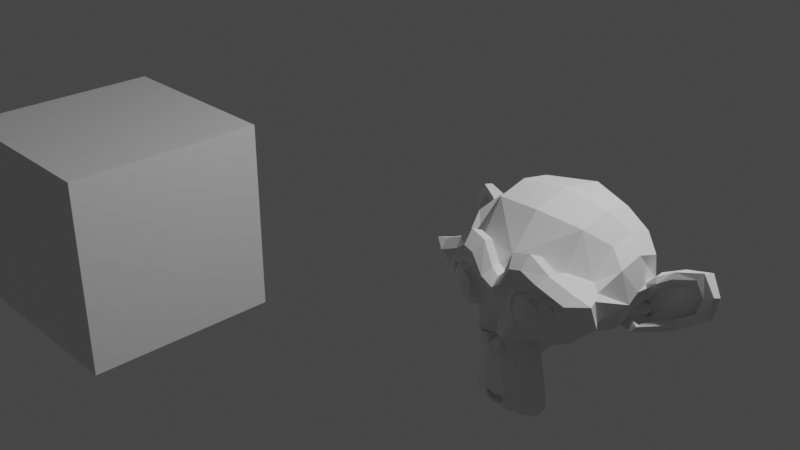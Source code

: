 # Source: Studio.blend  (saved by Blender 2.93.21; exported with 4.5.12 LTS)
import bpy
from mathutils import Matrix  # noqa: F401  (used for matrix-valued properties, if any)

bpy.ops.wm.read_factory_settings(use_empty=True)
scene = bpy.context.scene
scene.name = 'Scene'

# ---- collections
col_collection = bpy.data.collections.new('Collection'); scene.collection.children.link(col_collection)

# ---- materials (node trees are filled in below, after node groups)
mat_material = bpy.data.materials.new('Material')
mat_material.alpha_threshold = 0.0
mat_material.use_transparent_shadow = False
mat_material.line_color = (0.0, 0.0, 0.0, 1.0)

# ---- material node trees
mat_material.use_nodes = True; mat_material.node_tree.nodes.clear()
_N = mat_material.node_tree.nodes; _L = mat_material.node_tree.links
n0 = _N.new('ShaderNodeOutputMaterial'); n0.name = 'Material Output'; n0.location = (300, 300)
n1 = _N.new('ShaderNodeBsdfPrincipled'); n1.name = 'Principled BSDF'; n1.location = (10, 300)
n1.distribution = 'GGX'
n1.subsurface_method = 'BURLEY'
n1.inputs[2].default_value = 0.4
n1.inputs[3].default_value = 1.45
n1.inputs[27].default_value = (0.0, 0.0, 0.0, 1.0)
n1.inputs[28].default_value = 1.0
_L.new(n1.outputs[0], n0.inputs[0])
n0.is_active_output = True

# ---- world
world_world = bpy.data.worlds.new('World'); scene.world = world_world
world_world.use_nodes = True; world_world.node_tree.nodes.clear()
_N = world_world.node_tree.nodes; _L = world_world.node_tree.links
n0 = _N.new('ShaderNodeOutputWorld'); n0.name = 'World Output'; n0.location = (300, 300)
n1 = _N.new('ShaderNodeBackground'); n1.name = 'Background'; n1.location = (10, 300)
n1.inputs[0].default_value = (0.05088, 0.05088, 0.05088, 1.0)
_L.new(n1.outputs[0], n0.inputs[0])
n0.is_active_output = True
world_world.color = (0.05088, 0.05088, 0.05088)
world_world.use_sun_shadow = False
world_world.sun_shadow_jitter_overblur = 0.0

# ---- cameras
cam_camera = bpy.data.cameras.new('Camera')
cam_camera.clip_end = 100.0
cam_camera.ortho_scale = 7.314

# ---- lights
light_light = bpy.data.lights.new('Light', 'POINT')
light_light.transmission_factor = 0.0
light_light.energy = 1000.0
light_light.shadow_soft_size = 0.1
light_light.shadow_maximum_resolution = 0.006
light_light.use_absolute_resolution = True

# ---- meshes
me_cube = bpy.data.meshes.new('Cube')
me_cube.from_pydata([(1.0, 1.0, 1.0), (1.0, 1.0, -1.0), (1.0, -1.0, 1.0), (1.0, -1.0, -1.0), (-1.0, 1.0, 1.0), (-1.0, 1.0, -1.0), (-1.0, -1.0, 1.0), (-1.0, -1.0, -1.0)], [], [(0, 4, 6, 2), (3, 2, 6, 7), (7, 6, 4, 5), (5, 1, 3, 7), (1, 0, 2, 3), (5, 4, 0, 1)])
_uv = me_cube.uv_layers.new(name='UVMap')
_uv.uv.foreach_set('vector', [0.625, 0.5, 0.875, 0.5, 0.875, 0.75, 0.625, 0.75, 0.375, 0.75, 0.625, 0.75, 0.625, 1.0, 0.375, 1.0, 0.375, 0.0, 0.625, 0.0, 0.625, 0.25, 0.375, 0.25, 0.125, 0.5, 0.375, 0.5, 0.375, 0.75, 0.125, 0.75, 0.375, 0.5, 0.625, 0.5, 0.625, 0.75, 0.375, 0.75, 0.375, 0.25, 0.625, 0.25, 0.625, 0.5, 0.375, 0.5])
me_cube.materials.append(mat_material)
me_cube.use_remesh_preserve_volume = False
me_cube.use_remesh_preserve_attributes = False
me_cube.use_mirror_vertex_groups = False
me_cube.update()
me_suzanne = bpy.data.meshes.new('Suzanne')
me_suzanne.from_pydata([(0.4375, -0.7656, 0.1641), (-0.4375, -0.7656, 0.1641), (0.5, -0.6875, 0.09375), (-0.5, -0.6875, 0.09375), (0.5469, -0.5781, 0.05469), (-0.5469, -0.5781, 0.05469), (0.3516, -0.6172, -0.02344), (-0.3516, -0.6172, -0.02344), (0.3516, -0.7188, 0.03125), (-0.3516, -0.7188, 0.03125), (0.3516, -0.7812, 0.1328), (-0.3516, -0.7812, 0.1328), (0.2734, -0.7969, 0.1641), (-0.2734, -0.7969, 0.1641), (0.2031, -0.7422, 0.09375), (-0.2031, -0.7422, 0.09375), (0.1562, -0.6484, 0.05469), (-0.1562, -0.6484, 0.05469), (0.07812, -0.6562, 0.2422), (-0.07812, -0.6562, 0.2422), (0.1406, -0.7422, 0.2422), (-0.1406, -0.7422, 0.2422), (0.2422, -0.7969, 0.2422), (-0.2422, -0.7969, 0.2422), (0.2734, -0.7969, 0.3281), (-0.2734, -0.7969, 0.3281), (0.2031, -0.7422, 0.3906), (-0.2031, -0.7422, 0.3906), (0.1562, -0.6484, 0.4375), (-0.1562, -0.6484, 0.4375), (0.3516, -0.6172, 0.5156), (-0.3516, -0.6172, 0.5156), (0.3516, -0.7188, 0.4531), (-0.3516, -0.7188, 0.4531), (0.3516, -0.7812, 0.3594), (-0.3516, -0.7812, 0.3594), (0.4375, -0.7656, 0.3281), (-0.4375, -0.7656, 0.3281), (0.5, -0.6875, 0.3906), (-0.5, -0.6875, 0.3906), (0.5469, -0.5781, 0.4375), (-0.5469, -0.5781, 0.4375), (0.625, -0.5625, 0.2422), (-0.625, -0.5625, 0.2422), (0.5625, -0.6719, 0.2422), (-0.5625, -0.6719, 0.2422), (0.4688, -0.7578, 0.2422), (-0.4688, -0.7578, 0.2422), (0.4766, -0.7734, 0.2422), (-0.4766, -0.7734, 0.2422), (0.4453, -0.7812, 0.3359), (-0.4453, -0.7812, 0.3359), (0.3516, -0.8047, 0.375), (-0.3516, -0.8047, 0.375), (0.2656, -0.8203, 0.3359), (-0.2656, -0.8203, 0.3359), (0.2266, -0.8203, 0.2422), (-0.2266, -0.8203, 0.2422), (0.2656, -0.8203, 0.1562), (-0.2656, -0.8203, 0.1562), (0.3516, -0.8281, 0.2422), (-0.3516, -0.8281, 0.2422), (0.3516, -0.8047, 0.1172), (-0.3516, -0.8047, 0.1172), (0.4453, -0.7812, 0.1562), (-0.4453, -0.7812, 0.1562), (0.0, -0.7422, 0.4297), (0.0, -0.8203, 0.3516), (0.0, -0.7344, -0.6797), (0.0, -0.7812, -0.3203), (0.0, -0.7969, -0.1875), (0.0, -0.7188, -0.7734), (0.0, -0.6016, 0.4062), (0.0, -0.5703, 0.5703), (0.0, 0.5469, 0.8984), (0.0, 0.8516, 0.5625), (0.0, 0.8281, 0.07031), (0.0, 0.3516, -0.3828), (0.2031, -0.5625, -0.1875), (-0.2031, -0.5625, -0.1875), (0.3125, -0.5703, -0.4375), (-0.3125, -0.5703, -0.4375), (0.3516, -0.5703, -0.6953), (-0.3516, -0.5703, -0.6953), (0.3672, -0.5312, -0.8906), (-0.3672, -0.5312, -0.8906), (0.3281, -0.5234, -0.9453), (-0.3281, -0.5234, -0.9453), (0.1797, -0.5547, -0.9688), (-0.1797, -0.5547, -0.9688), (0.0, -0.5781, -0.9844), (0.4375, -0.5312, -0.1406), (-0.4375, -0.5312, -0.1406), (0.6328, -0.5391, -0.03906), (-0.6328, -0.5391, -0.03906), (0.8281, -0.4453, 0.1484), (-0.8281, -0.4453, 0.1484), (0.8594, -0.5938, 0.4297), (-0.8594, -0.5938, 0.4297), (0.7109, -0.625, 0.4844), (-0.7109, -0.625, 0.4844), (0.4922, -0.6875, 0.6016), (-0.4922, -0.6875, 0.6016), (0.3203, -0.7344, 0.7578), (-0.3203, -0.7344, 0.7578), (0.1562, -0.7578, 0.7188), (-0.1562, -0.7578, 0.7188), (0.0625, -0.75, 0.4922), (-0.0625, -0.75, 0.4922), (0.1641, -0.7734, 0.4141), (-0.1641, -0.7734, 0.4141), (0.125, -0.7656, 0.3047), (-0.125, -0.7656, 0.3047), (0.2031, -0.7422, 0.09375), (-0.2031, -0.7422, 0.09375), (0.375, -0.7031, 0.01562), (-0.375, -0.7031, 0.01562), (0.4922, -0.6719, 0.0625), (-0.4922, -0.6719, 0.0625), (0.625, -0.6484, 0.1875), (-0.625, -0.6484, 0.1875), (0.6406, -0.6484, 0.2969), (-0.6406, -0.6484, 0.2969), (0.6016, -0.6641, 0.375), (-0.6016, -0.6641, 0.375), (0.4297, -0.7188, 0.4375), (-0.4297, -0.7188, 0.4375), (0.25, -0.7578, 0.4688), (-0.25, -0.7578, 0.4688), (0.0, -0.7344, -0.7656), (0.1094, -0.7344, -0.7188), (-0.1094, -0.7344, -0.7188), (0.1172, -0.7109, -0.8359), (-0.1172, -0.7109, -0.8359), (0.0625, -0.6953, -0.8828), (-0.0625, -0.6953, -0.8828), (0.0, -0.6875, -0.8906), (0.0, -0.75, -0.1953), (0.0, -0.7422, -0.1406), (0.1016, -0.7422, -0.1484), (-0.1016, -0.7422, -0.1484), (0.125, -0.75, -0.2266), (-0.125, -0.75, -0.2266), (0.08594, -0.7422, -0.2891), (-0.08594, -0.7422, -0.2891), (0.3984, -0.6719, -0.04688), (-0.3984, -0.6719, -0.04688), (0.6172, -0.625, 0.05469), (-0.6172, -0.625, 0.05469), (0.7266, -0.6016, 0.2031), (-0.7266, -0.6016, 0.2031), (0.7422, -0.6562, 0.375), (-0.7422, -0.6562, 0.375), (0.6875, -0.7266, 0.4141), (-0.6875, -0.7266, 0.4141), (0.4375, -0.7969, 0.5469), (-0.4375, -0.7969, 0.5469), (0.3125, -0.8359, 0.6406), (-0.3125, -0.8359, 0.6406), (0.2031, -0.8516, 0.6172), (-0.2031, -0.8516, 0.6172), (0.1016, -0.8438, 0.4297), (-0.1016, -0.8438, 0.4297), (0.125, -0.8125, -0.1016), (-0.125, -0.8125, -0.1016), (0.2109, -0.7109, -0.4453), (-0.2109, -0.7109, -0.4453), (0.25, -0.6875, -0.7031), (-0.25, -0.6875, -0.7031), (0.2656, -0.6641, -0.8203), (-0.2656, -0.6641, -0.8203), (0.2344, -0.6328, -0.9141), (-0.2344, -0.6328, -0.9141), (0.1641, -0.6328, -0.9297), (-0.1641, -0.6328, -0.9297), (0.0, -0.6406, -0.9453), (0.0, -0.7266, 0.04688), (0.0, -0.7656, 0.2109), (0.3281, -0.7422, 0.4766), (-0.3281, -0.7422, 0.4766), (0.1641, -0.75, 0.1406), (-0.1641, -0.75, 0.1406), (0.1328, -0.7578, 0.2109), (-0.1328, -0.7578, 0.2109), (0.1172, -0.7344, -0.6875), (-0.1172, -0.7344, -0.6875), (0.07812, -0.75, -0.4453), (-0.07812, -0.75, -0.4453), (0.0, -0.75, -0.4453), (0.0, -0.7422, -0.3281), (0.09375, -0.7812, -0.2734), (-0.09375, -0.7812, -0.2734), (0.1328, -0.7969, -0.2266), (-0.1328, -0.7969, -0.2266), (0.1094, -0.7812, -0.1328), (-0.1094, -0.7812, -0.1328), (0.03906, -0.7812, -0.125), (-0.03906, -0.7812, -0.125), (0.0, -0.8281, -0.2031), (0.04688, -0.8125, -0.1484), (-0.04688, -0.8125, -0.1484), (0.09375, -0.8125, -0.1562), (-0.09375, -0.8125, -0.1562), (0.1094, -0.8281, -0.2266), (-0.1094, -0.8281, -0.2266), (0.07812, -0.8047, -0.25), (-0.07812, -0.8047, -0.25), (0.0, -0.8047, -0.2891), (0.2578, -0.5547, -0.3125), (-0.2578, -0.5547, -0.3125), (0.1641, -0.7109, -0.2422), (-0.1641, -0.7109, -0.2422), (0.1797, -0.7109, -0.3125), (-0.1797, -0.7109, -0.3125), (0.2344, -0.5547, -0.25), (-0.2344, -0.5547, -0.25), (0.0, -0.6875, -0.875), (0.04688, -0.6875, -0.8672), (-0.04688, -0.6875, -0.8672), (0.09375, -0.7109, -0.8203), (-0.09375, -0.7109, -0.8203), (0.09375, -0.7266, -0.7422), (-0.09375, -0.7266, -0.7422), (0.0, -0.6562, -0.7812), (0.09375, -0.6641, -0.75), (-0.09375, -0.6641, -0.75), (0.09375, -0.6406, -0.8125), (-0.09375, -0.6406, -0.8125), (0.04688, -0.6328, -0.8516), (-0.04688, -0.6328, -0.8516), (0.0, -0.6328, -0.8594), (0.1719, -0.7812, 0.2188), (-0.1719, -0.7812, 0.2188), (0.1875, -0.7734, 0.1562), (-0.1875, -0.7734, 0.1562), (0.3359, -0.7578, 0.4297), (-0.3359, -0.7578, 0.4297), (0.2734, -0.7734, 0.4219), (-0.2734, -0.7734, 0.4219), (0.4219, -0.7734, 0.3984), (-0.4219, -0.7734, 0.3984), (0.5625, -0.6953, 0.3516), (-0.5625, -0.6953, 0.3516), (0.5859, -0.6875, 0.2891), (-0.5859, -0.6875, 0.2891), (0.5781, -0.6797, 0.1953), (-0.5781, -0.6797, 0.1953), (0.4766, -0.7188, 0.1016), (-0.4766, -0.7188, 0.1016), (0.375, -0.7422, 0.0625), (-0.375, -0.7422, 0.0625), (0.2266, -0.7812, 0.1094), (-0.2266, -0.7812, 0.1094), (0.1797, -0.7812, 0.2969), (-0.1797, -0.7812, 0.2969), (0.2109, -0.7812, 0.375), (-0.2109, -0.7812, 0.375), (0.2344, -0.7578, 0.3594), (-0.2344, -0.7578, 0.3594), (0.1953, -0.7578, 0.2969), (-0.1953, -0.7578, 0.2969), (0.2422, -0.7578, 0.125), (-0.2422, -0.7578, 0.125), (0.375, -0.7266, 0.08594), (-0.375, -0.7266, 0.08594), (0.4609, -0.7031, 0.1172), (-0.4609, -0.7031, 0.1172), (0.5469, -0.6719, 0.2109), (-0.5469, -0.6719, 0.2109), (0.5547, -0.6719, 0.2812), (-0.5547, -0.6719, 0.2812), (0.5312, -0.6797, 0.3359), (-0.5312, -0.6797, 0.3359), (0.4141, -0.75, 0.3906), (-0.4141, -0.75, 0.3906), (0.2812, -0.7656, 0.3984), (-0.2812, -0.7656, 0.3984), (0.3359, -0.75, 0.4062), (-0.3359, -0.75, 0.4062), (0.2031, -0.75, 0.1719), (-0.2031, -0.75, 0.1719), (0.1953, -0.75, 0.2266), (-0.1953, -0.75, 0.2266), (0.1094, -0.6094, 0.4609), (-0.1094, -0.6094, 0.4609), (0.1953, -0.6172, 0.6641), (-0.1953, -0.6172, 0.6641), (0.3359, -0.5938, 0.6875), (-0.3359, -0.5938, 0.6875), (0.4844, -0.5547, 0.5547), (-0.4844, -0.5547, 0.5547), (0.6797, -0.4922, 0.4531), (-0.6797, -0.4922, 0.4531), (0.7969, -0.4609, 0.4062), (-0.7969, -0.4609, 0.4062), (0.7734, -0.375, 0.1641), (-0.7734, -0.375, 0.1641), (0.6016, -0.4141, 0.0), (-0.6016, -0.4141, 0.0), (0.4375, -0.4688, -0.09375), (-0.4375, -0.4688, -0.09375), (0.0, -0.2891, 0.8984), (0.0, 0.07812, 0.9844), (0.0, 0.6719, -0.1953), (0.0, -0.1875, -0.4609), (0.0, -0.4609, -0.9766), (0.0, -0.3438, -0.8047), (0.0, -0.3203, -0.5703), (0.0, -0.2812, -0.4844), (0.8516, -0.05469, 0.2344), (-0.8516, -0.05469, 0.2344), (0.8594, 0.04688, 0.3203), (-0.8594, 0.04688, 0.3203), (0.7734, 0.4375, 0.2656), (-0.7734, 0.4375, 0.2656), (0.4609, 0.7031, 0.4375), (-0.4609, 0.7031, 0.4375), (0.7344, -0.07031, -0.04688), (-0.7344, -0.07031, -0.04688), (0.5938, 0.1641, -0.125), (-0.5938, 0.1641, -0.125), (0.6406, 0.4297, -0.007812), (-0.6406, 0.4297, -0.007812), (0.3359, 0.6641, 0.05469), (-0.3359, 0.6641, 0.05469), (0.2344, -0.4062, -0.3516), (-0.2344, -0.4062, -0.3516), (0.1797, -0.2578, -0.4141), (-0.1797, -0.2578, -0.4141), (0.2891, -0.3828, -0.7109), (-0.2891, -0.3828, -0.7109), (0.25, -0.3906, -0.5), (-0.25, -0.3906, -0.5), (0.3281, -0.3984, -0.9141), (-0.3281, -0.3984, -0.9141), (0.1406, -0.3672, -0.7578), (-0.1406, -0.3672, -0.7578), (0.125, -0.3594, -0.5391), (-0.125, -0.3594, -0.5391), (0.1641, -0.4375, -0.9453), (-0.1641, -0.4375, -0.9453), (0.2188, -0.4297, -0.2812), (-0.2188, -0.4297, -0.2812), (0.2109, -0.4688, -0.2266), (-0.2109, -0.4688, -0.2266), (0.2031, -0.5, -0.1719), (-0.2031, -0.5, -0.1719), (0.2109, -0.1641, -0.3906), (-0.2109, -0.1641, -0.3906), (0.2969, 0.2656, -0.3125), (-0.2969, 0.2656, -0.3125), (0.3438, 0.5391, -0.1484), (-0.3438, 0.5391, -0.1484), (0.4531, 0.3828, 0.8672), (-0.4531, 0.3828, 0.8672), (0.4531, 0.07031, 0.9297), (-0.4531, 0.07031, 0.9297), (0.4531, -0.2344, 0.8516), (-0.4531, -0.2344, 0.8516), (0.4609, -0.4297, 0.5234), (-0.4609, -0.4297, 0.5234), (0.7266, -0.3359, 0.4062), (-0.7266, -0.3359, 0.4062), (0.6328, -0.2812, 0.4531), (-0.6328, -0.2812, 0.4531), (0.6406, -0.05469, 0.7031), (-0.6406, -0.05469, 0.7031), (0.7969, -0.125, 0.5625), (-0.7969, -0.125, 0.5625), (0.7969, 0.1172, 0.6172), (-0.7969, 0.1172, 0.6172), (0.6406, 0.1953, 0.75), (-0.6406, 0.1953, 0.75), (0.6406, 0.4453, 0.6797), (-0.6406, 0.4453, 0.6797), (0.7969, 0.3594, 0.5391), (-0.7969, 0.3594, 0.5391), (0.6172, 0.5859, 0.3281), (-0.6172, 0.5859, 0.3281), (0.4844, 0.5469, 0.02344), (-0.4844, 0.5469, 0.02344), (0.8203, 0.2031, 0.3281), (-0.8203, 0.2031, 0.3281), (0.4062, -0.1484, -0.1719), (-0.4062, -0.1484, -0.1719), (0.4297, 0.2109, -0.1953), (-0.4297, 0.2109, -0.1953), (0.8906, 0.2344, 0.4062), (-0.8906, 0.2344, 0.4062), (0.7734, 0.125, -0.1406), (-0.7734, 0.125, -0.1406), (1.039, 0.3281, -0.1016), (-1.039, 0.3281, -0.1016), (1.281, 0.4297, 0.05469), (-1.281, 0.4297, 0.05469), (1.352, 0.4219, 0.3203), (-1.352, 0.4219, 0.3203), (1.234, 0.4219, 0.5078), (-1.234, 0.4219, 0.5078), (1.023, 0.3125, 0.4766), (-1.023, 0.3125, 0.4766), (1.016, 0.2891, 0.4141), (-1.016, 0.2891, 0.4141), (1.188, 0.3906, 0.4375), (-1.188, 0.3906, 0.4375), (1.266, 0.4062, 0.2891), (-1.266, 0.4062, 0.2891), (1.211, 0.4062, 0.07812), (-1.211, 0.4062, 0.07812), (1.031, 0.3047, -0.03906), (-1.031, 0.3047, -0.03906), (0.8281, 0.1328, -0.07031), (-0.8281, 0.1328, -0.07031), (0.9219, 0.2188, 0.3594), (-0.9219, 0.2188, 0.3594), (0.9453, 0.2891, 0.3047), (-0.9453, 0.2891, 0.3047), (0.8828, 0.2109, -0.02344), (-0.8828, 0.2109, -0.02344), (1.039, 0.3672, 0.0), (-1.039, 0.3672, 0.0), (1.188, 0.4453, 0.09375), (-1.188, 0.4453, 0.09375), (1.234, 0.4453, 0.25), (-1.234, 0.4453, 0.25), (1.172, 0.4375, 0.3594), (-1.172, 0.4375, 0.3594), (1.023, 0.3594, 0.3438), (-1.023, 0.3594, 0.3438), (0.8438, 0.2109, 0.2891), (-0.8438, 0.2109, 0.2891), (0.8359, 0.2734, 0.1719), (-0.8359, 0.2734, 0.1719), (0.7578, 0.2734, 0.09375), (-0.7578, 0.2734, 0.09375), (0.8203, 0.2734, 0.08594), (-0.8203, 0.2734, 0.08594), (0.8438, 0.2734, 0.01562), (-0.8438, 0.2734, 0.01562), (0.8125, 0.2734, -0.01562), (-0.8125, 0.2734, -0.01562), (0.7266, 0.07031, 0.0), (-0.7266, 0.07031, 0.0), (0.7188, 0.1719, -0.02344), (-0.7188, 0.1719, -0.02344), (0.7188, 0.1875, 0.03906), (-0.7188, 0.1875, 0.03906), (0.7969, 0.2109, 0.2031), (-0.7969, 0.2109, 0.2031), (0.8906, 0.2656, 0.2422), (-0.8906, 0.2656, 0.2422), (0.8906, 0.3203, 0.2344), (-0.8906, 0.3203, 0.2344), (0.8125, 0.3203, -0.01562), (-0.8125, 0.3203, -0.01562), (0.8516, 0.3203, 0.01562), (-0.8516, 0.3203, 0.01562), (0.8281, 0.3203, 0.07812), (-0.8281, 0.3203, 0.07812), (0.7656, 0.3203, 0.09375), (-0.7656, 0.3203, 0.09375), (0.8438, 0.3203, 0.1719), (-0.8438, 0.3203, 0.1719), (1.039, 0.4141, 0.3281), (-1.039, 0.4141, 0.3281), (1.188, 0.4844, 0.3438), (-1.188, 0.4844, 0.3438), (1.258, 0.4922, 0.2422), (-1.258, 0.4922, 0.2422), (1.211, 0.4844, 0.08594), (-1.211, 0.4844, 0.08594), (1.047, 0.4219, 0.0), (-1.047, 0.4219, 0.0), (0.8828, 0.2656, -0.01562), (-0.8828, 0.2656, -0.01562), (0.9531, 0.3438, 0.2891), (-0.9531, 0.3438, 0.2891), (0.8906, 0.3281, 0.1094), (-0.8906, 0.3281, 0.1094), (0.9375, 0.3359, 0.0625), (-0.9375, 0.3359, 0.0625), (1.0, 0.3672, 0.125), (-1.0, 0.3672, 0.125), (0.9609, 0.3516, 0.1719), (-0.9609, 0.3516, 0.1719), (1.016, 0.375, 0.2344), (-1.016, 0.375, 0.2344), (1.055, 0.3828, 0.1875), (-1.055, 0.3828, 0.1875), (1.109, 0.3906, 0.2109), (-1.109, 0.3906, 0.2109), (1.086, 0.3906, 0.2734), (-1.086, 0.3906, 0.2734), (1.023, 0.4844, 0.4375), (-1.023, 0.4844, 0.4375), (1.25, 0.5469, 0.4688), (-1.25, 0.5469, 0.4688), (1.367, 0.5, 0.2969), (-1.367, 0.5, 0.2969), (1.312, 0.5312, 0.05469), (-1.312, 0.5312, 0.05469), (1.039, 0.4922, -0.08594), (-1.039, 0.4922, -0.08594), (0.7891, 0.3281, -0.125), (-0.7891, 0.3281, -0.125), (0.8594, 0.3828, 0.3828), (-0.8594, 0.3828, 0.3828)], [], [(46, 0, 2, 44), (3, 1, 47, 45), (44, 2, 4, 42), (5, 3, 45, 43), (2, 8, 6, 4), (7, 9, 3, 5), (0, 10, 8, 2), (9, 11, 1, 3), (10, 12, 14, 8), (15, 13, 11, 9), (8, 14, 16, 6), (17, 15, 9, 7), (14, 20, 18, 16), (19, 21, 15, 17), (12, 22, 20, 14), (21, 23, 13, 15), (22, 24, 26, 20), (27, 25, 23, 21), (20, 26, 28, 18), (29, 27, 21, 19), (26, 32, 30, 28), (31, 33, 27, 29), (24, 34, 32, 26), (33, 35, 25, 27), (34, 36, 38, 32), (39, 37, 35, 33), (32, 38, 40, 30), (41, 39, 33, 31), (38, 44, 42, 40), (43, 45, 39, 41), (36, 46, 44, 38), (45, 47, 37, 39), (46, 36, 50, 48), (51, 37, 47, 49), (36, 34, 52, 50), (53, 35, 37, 51), (34, 24, 54, 52), (55, 25, 35, 53), (24, 22, 56, 54), (57, 23, 25, 55), (22, 12, 58, 56), (59, 13, 23, 57), (12, 10, 62, 58), (63, 11, 13, 59), (10, 0, 64, 62), (65, 1, 11, 63), (0, 46, 48, 64), (49, 47, 1, 65), (60, 64, 48), (49, 65, 61), (62, 64, 60), (61, 65, 63), (60, 58, 62), (63, 59, 61), (60, 56, 58), (59, 57, 61), (60, 54, 56), (57, 55, 61), (60, 52, 54), (55, 53, 61), (60, 50, 52), (53, 51, 61), (60, 48, 50), (51, 49, 61), (88, 173, 175, 90), (175, 174, 89, 90), (86, 171, 173, 88), (174, 172, 87, 89), (84, 169, 171, 86), (172, 170, 85, 87), (82, 167, 169, 84), (170, 168, 83, 85), (80, 165, 167, 82), (168, 166, 81, 83), (78, 91, 145, 163), (146, 92, 79, 164), (91, 93, 147, 145), (148, 94, 92, 146), (93, 95, 149, 147), (150, 96, 94, 148), (95, 97, 151, 149), (152, 98, 96, 150), (97, 99, 153, 151), (154, 100, 98, 152), (99, 101, 155, 153), (156, 102, 100, 154), (101, 103, 157, 155), (158, 104, 102, 156), (103, 105, 159, 157), (160, 106, 104, 158), (105, 107, 161, 159), (162, 108, 106, 160), (107, 66, 67, 161), (67, 66, 108, 162), (109, 127, 159, 161), (160, 128, 110, 162), (127, 178, 157, 159), (158, 179, 128, 160), (125, 155, 157, 178), (158, 156, 126, 179), (123, 153, 155, 125), (156, 154, 124, 126), (121, 151, 153, 123), (154, 152, 122, 124), (119, 149, 151, 121), (152, 150, 120, 122), (117, 147, 149, 119), (150, 148, 118, 120), (115, 145, 147, 117), (148, 146, 116, 118), (113, 163, 145, 115), (146, 164, 114, 116), (113, 180, 176, 163), (176, 181, 114, 164), (109, 161, 67, 111), (67, 162, 110, 112), (111, 67, 177, 182), (177, 67, 112, 183), (176, 180, 182, 177), (183, 181, 176, 177), (134, 136, 175, 173), (175, 136, 135, 174), (132, 134, 173, 171), (174, 135, 133, 172), (130, 132, 171, 169), (172, 133, 131, 170), (165, 186, 184, 167), (185, 187, 166, 168), (130, 169, 167, 184), (168, 170, 131, 185), (143, 189, 188, 186), (188, 189, 144, 187), (184, 186, 188, 68), (188, 187, 185, 68), (129, 130, 184, 68), (185, 131, 129, 68), (141, 192, 190, 143), (191, 193, 142, 144), (139, 194, 192, 141), (193, 195, 140, 142), (138, 196, 194, 139), (195, 197, 138, 140), (137, 70, 196, 138), (197, 70, 137, 138), (189, 143, 190, 69), (191, 144, 189, 69), (69, 190, 205, 207), (206, 191, 69, 207), (70, 198, 199, 196), (200, 198, 70, 197), (196, 199, 201, 194), (202, 200, 197, 195), (194, 201, 203, 192), (204, 202, 195, 193), (192, 203, 205, 190), (206, 204, 193, 191), (198, 203, 201, 199), (202, 204, 198, 200), (198, 207, 205, 203), (206, 207, 198, 204), (138, 139, 163, 176), (164, 140, 138, 176), (139, 141, 210, 163), (211, 142, 140, 164), (141, 143, 212, 210), (213, 144, 142, 211), (143, 186, 165, 212), (166, 187, 144, 213), (80, 208, 212, 165), (213, 209, 81, 166), (208, 214, 210, 212), (211, 215, 209, 213), (78, 163, 210, 214), (211, 164, 79, 215), (130, 129, 71, 221), (71, 129, 131, 222), (132, 130, 221, 219), (222, 131, 133, 220), (134, 132, 219, 217), (220, 133, 135, 218), (136, 134, 217, 216), (218, 135, 136, 216), (216, 217, 228, 230), (229, 218, 216, 230), (217, 219, 226, 228), (227, 220, 218, 229), (219, 221, 224, 226), (225, 222, 220, 227), (221, 71, 223, 224), (223, 71, 222, 225), (223, 230, 228, 224), (229, 230, 223, 225), (224, 228, 226), (227, 229, 225), (182, 180, 233, 231), (234, 181, 183, 232), (111, 182, 231, 253), (232, 183, 112, 254), (109, 111, 253, 255), (254, 112, 110, 256), (180, 113, 251, 233), (252, 114, 181, 234), (113, 115, 249, 251), (250, 116, 114, 252), (115, 117, 247, 249), (248, 118, 116, 250), (117, 119, 245, 247), (246, 120, 118, 248), (119, 121, 243, 245), (244, 122, 120, 246), (121, 123, 241, 243), (242, 124, 122, 244), (123, 125, 239, 241), (240, 126, 124, 242), (125, 178, 235, 239), (236, 179, 126, 240), (178, 127, 237, 235), (238, 128, 179, 236), (127, 109, 255, 237), (256, 110, 128, 238), (237, 255, 257, 275), (258, 256, 238, 276), (235, 237, 275, 277), (276, 238, 236, 278), (239, 235, 277, 273), (278, 236, 240, 274), (241, 239, 273, 271), (274, 240, 242, 272), (243, 241, 271, 269), (272, 242, 244, 270), (245, 243, 269, 267), (270, 244, 246, 268), (247, 245, 267, 265), (268, 246, 248, 266), (249, 247, 265, 263), (266, 248, 250, 264), (251, 249, 263, 261), (264, 250, 252, 262), (233, 251, 261, 279), (262, 252, 234, 280), (255, 253, 259, 257), (260, 254, 256, 258), (253, 231, 281, 259), (282, 232, 254, 260), (231, 233, 279, 281), (280, 234, 232, 282), (66, 107, 283, 72), (284, 108, 66, 72), (107, 105, 285, 283), (286, 106, 108, 284), (105, 103, 287, 285), (288, 104, 106, 286), (103, 101, 289, 287), (290, 102, 104, 288), (101, 99, 291, 289), (292, 100, 102, 290), (99, 97, 293, 291), (294, 98, 100, 292), (97, 95, 295, 293), (296, 96, 98, 294), (95, 93, 297, 295), (298, 94, 96, 296), (93, 91, 299, 297), (300, 92, 94, 298), (307, 308, 327, 337), (328, 308, 307, 338), (306, 307, 337, 335), (338, 307, 306, 336), (305, 306, 335, 339), (336, 306, 305, 340), (88, 90, 305, 339), (305, 90, 89, 340), (86, 88, 339, 333), (340, 89, 87, 334), (84, 86, 333, 329), (334, 87, 85, 330), (82, 84, 329, 331), (330, 85, 83, 332), (329, 335, 337, 331), (338, 336, 330, 332), (329, 333, 339, 335), (340, 334, 330, 336), (325, 331, 337, 327), (338, 332, 326, 328), (80, 82, 331, 325), (332, 83, 81, 326), (208, 341, 343, 214), (344, 342, 209, 215), (80, 325, 341, 208), (342, 326, 81, 209), (78, 214, 343, 345), (344, 215, 79, 346), (78, 345, 299, 91), (300, 346, 79, 92), (76, 323, 351, 303), (352, 324, 76, 303), (303, 351, 349, 77), (350, 352, 303, 77), (77, 349, 347, 304), (348, 350, 77, 304), (304, 347, 327, 308), (328, 348, 304, 308), (325, 327, 347, 341), (348, 328, 326, 342), (295, 297, 317, 309), (318, 298, 296, 310), (75, 315, 323, 76), (324, 316, 75, 76), (301, 357, 355, 302), (356, 358, 301, 302), (302, 355, 353, 74), (354, 356, 302, 74), (74, 353, 315, 75), (316, 354, 74, 75), (291, 293, 361, 363), (362, 294, 292, 364), (363, 361, 367, 365), (368, 362, 364, 366), (365, 367, 369, 371), (370, 368, 366, 372), (371, 369, 375, 373), (376, 370, 372, 374), (313, 377, 373, 375), (374, 378, 314, 376), (315, 353, 373, 377), (374, 354, 316, 378), (353, 355, 371, 373), (372, 356, 354, 374), (355, 357, 365, 371), (366, 358, 356, 372), (357, 359, 363, 365), (364, 360, 358, 366), (289, 291, 363, 359), (364, 292, 290, 360), (73, 359, 357, 301), (358, 360, 73, 301), (283, 285, 287, 289), (288, 286, 284, 290), (283, 289, 359, 73), (360, 290, 284, 73), (72, 283, 73), (73, 284, 72), (293, 295, 309, 361), (310, 296, 294, 362), (309, 311, 367, 361), (368, 312, 310, 362), (311, 381, 369, 367), (370, 382, 312, 368), (313, 375, 369, 381), (370, 376, 314, 382), (347, 349, 385, 383), (386, 350, 348, 384), (317, 383, 385, 319), (386, 384, 318, 320), (297, 299, 383, 317), (384, 300, 298, 318), (299, 343, 341, 383), (342, 344, 300, 384), (341, 347, 383), (384, 348, 342), (299, 345, 343), (344, 346, 300), (313, 321, 379, 377), (380, 322, 314, 378), (315, 377, 379, 323), (380, 378, 316, 324), (319, 385, 379, 321), (380, 386, 320, 322), (349, 351, 379, 385), (380, 352, 350, 386), (323, 379, 351), (352, 380, 324), (399, 387, 413, 401), (414, 388, 400, 402), (399, 401, 403, 397), (404, 402, 400, 398), (397, 403, 405, 395), (406, 404, 398, 396), (395, 405, 407, 393), (408, 406, 396, 394), (393, 407, 409, 391), (410, 408, 394, 392), (391, 409, 411, 389), (412, 410, 392, 390), (409, 419, 417, 411), (418, 420, 410, 412), (407, 421, 419, 409), (420, 422, 408, 410), (405, 423, 421, 407), (422, 424, 406, 408), (403, 425, 423, 405), (424, 426, 404, 406), (401, 427, 425, 403), (426, 428, 402, 404), (401, 413, 415, 427), (416, 414, 402, 428), (317, 319, 443, 441), (444, 320, 318, 442), (319, 389, 411, 443), (412, 390, 320, 444), (309, 317, 441, 311), (442, 318, 310, 312), (381, 429, 413, 387), (414, 430, 382, 388), (411, 417, 439, 443), (440, 418, 412, 444), (437, 445, 443, 439), (444, 446, 438, 440), (433, 445, 437, 435), (438, 446, 434, 436), (431, 447, 445, 433), (446, 448, 432, 434), (429, 447, 431, 449), (432, 448, 430, 450), (413, 429, 449, 415), (450, 430, 414, 416), (311, 447, 429, 381), (430, 448, 312, 382), (311, 441, 445, 447), (446, 442, 312, 448), (441, 443, 445), (446, 444, 442), (415, 449, 451, 475), (452, 450, 416, 476), (449, 431, 461, 451), (462, 432, 450, 452), (431, 433, 459, 461), (460, 434, 432, 462), (433, 435, 457, 459), (458, 436, 434, 460), (435, 437, 455, 457), (456, 438, 436, 458), (437, 439, 453, 455), (454, 440, 438, 456), (439, 417, 473, 453), (474, 418, 440, 454), (427, 415, 475, 463), (476, 416, 428, 464), (425, 427, 463, 465), (464, 428, 426, 466), (423, 425, 465, 467), (466, 426, 424, 468), (421, 423, 467, 469), (468, 424, 422, 470), (419, 421, 469, 471), (470, 422, 420, 472), (417, 419, 471, 473), (472, 420, 418, 474), (457, 455, 479, 477), (480, 456, 458, 478), (477, 479, 481, 483), (482, 480, 478, 484), (483, 481, 487, 485), (488, 482, 484, 486), (485, 487, 489, 491), (490, 488, 486, 492), (463, 475, 485, 491), (486, 476, 464, 492), (451, 483, 485, 475), (486, 484, 452, 476), (451, 461, 477, 483), (478, 462, 452, 484), (457, 477, 461, 459), (462, 478, 458, 460), (453, 473, 479, 455), (480, 474, 454, 456), (471, 481, 479, 473), (480, 482, 472, 474), (469, 487, 481, 471), (482, 488, 470, 472), (467, 489, 487, 469), (488, 490, 468, 470), (465, 491, 489, 467), (490, 492, 466, 468), (463, 491, 465), (466, 492, 464), (391, 389, 503, 501), (504, 390, 392, 502), (393, 391, 501, 499), (502, 392, 394, 500), (395, 393, 499, 497), (500, 394, 396, 498), (397, 395, 497, 495), (498, 396, 398, 496), (399, 397, 495, 493), (496, 398, 400, 494), (387, 399, 493, 505), (494, 400, 388, 506), (493, 501, 503, 505), (504, 502, 494, 506), (493, 495, 499, 501), (500, 496, 494, 502), (495, 497, 499), (500, 498, 496), (313, 381, 387, 505), (388, 382, 314, 506), (313, 505, 503, 321), (504, 506, 314, 322), (319, 321, 503, 389), (504, 322, 320, 390)])
_uv = me_suzanne.uv_layers.new(name='UVMap')
_uv.uv.foreach_set('vector', [0.891, 0.5901, 0.8706, 0.5896, 0.8601, 0.5601, 0.9046, 0.5594, 0.8562, 0.8505, 0.8681, 0.8215, 0.8884, 0.822, 0.9006, 0.8532, 0.9046, 0.5594, 0.8601, 0.5601, 0.853, 0.5216, 0.9202, 0.5245, 0.8475, 0.8887, 0.8562, 0.8505, 0.9006, 0.8532, 0.9147, 0.8887, 0.8601, 0.5601, 0.8289, 0.5908, 0.7985, 0.5695, 0.853, 0.5216, 0.7951, 0.8384, 0.8264, 0.8185, 0.8562, 0.8505, 0.8475, 0.8887, 0.8706, 0.5896, 0.8544, 0.6048, 0.8289, 0.5908, 0.8601, 0.5601, 0.8264, 0.8185, 0.8525, 0.8057, 0.8681, 0.8215, 0.8562, 0.8505, 0.8544, 0.6048, 0.8541, 0.6255, 0.8282, 0.6334, 0.8289, 0.5908, 0.8276, 0.776, 0.8532, 0.785, 0.8525, 0.8057, 0.8264, 0.8185, 0.8289, 0.5908, 0.8282, 0.6334, 0.791, 0.6454, 0.7985, 0.5695, 0.791, 0.7622, 0.8276, 0.776, 0.8264, 0.8185, 0.7951, 0.8384, 0.8282, 0.6334, 0.8552, 0.6685, 0.8424, 0.7025, 0.791, 0.6454, 0.8448, 0.7075, 0.8561, 0.742, 0.8276, 0.776, 0.791, 0.7622, 0.8541, 0.6255, 0.8675, 0.6423, 0.8552, 0.6685, 0.8282, 0.6334, 0.8561, 0.742, 0.8673, 0.7688, 0.8532, 0.785, 0.8276, 0.776, 0.8675, 0.6423, 0.8905, 0.6419, 0.9004, 0.667, 0.8552, 0.6685, 0.9012, 0.7456, 0.8902, 0.7702, 0.8673, 0.7688, 0.8561, 0.742, 0.8552, 0.6685, 0.9004, 0.667, 0.9189, 0.6997, 0.8424, 0.7025, 0.9212, 0.7137, 0.9012, 0.7456, 0.8561, 0.742, 0.8448, 0.7075, 0.9004, 0.667, 0.9319, 0.6368, 0.9684, 0.6453, 0.9189, 0.6997, 0.9682, 0.7702, 0.9314, 0.7771, 0.9012, 0.7456, 0.9212, 0.7137, 0.8905, 0.6419, 0.9059, 0.6279, 0.9319, 0.6368, 0.9004, 0.667, 0.9314, 0.7771, 0.905, 0.7849, 0.8902, 0.7702, 0.9012, 0.7456, 0.9059, 0.6279, 0.9062, 0.6057, 0.9337, 0.593, 0.9319, 0.6368, 0.9312, 0.8209, 0.9044, 0.807, 0.905, 0.7849, 0.9314, 0.7771, 0.9319, 0.6368, 0.9337, 0.593, 0.9684, 0.5738, 0.9684, 0.6453, 0.965, 0.8417, 0.9312, 0.8209, 0.9314, 0.7771, 0.9682, 0.7702, 0.9337, 0.593, 0.9046, 0.5594, 0.9202, 0.5245, 0.9684, 0.5738, 0.9147, 0.8887, 0.9006, 0.8532, 0.9312, 0.8209, 0.965, 0.8417, 0.9062, 0.6057, 0.891, 0.5901, 0.9046, 0.5594, 0.9337, 0.593, 0.9006, 0.8532, 0.8884, 0.822, 0.9044, 0.807, 0.9312, 0.8209, 0.891, 0.5901, 0.9062, 0.6057, 0.9024, 0.6079, 0.8896, 0.5933, 0.9006, 0.8047, 0.9044, 0.807, 0.8884, 0.822, 0.8872, 0.8187, 0.9062, 0.6057, 0.9059, 0.6279, 0.8998, 0.6263, 0.9024, 0.6079, 0.8988, 0.7862, 0.905, 0.7849, 0.9044, 0.807, 0.9006, 0.8047, 0.9059, 0.6279, 0.8905, 0.6419, 0.8878, 0.6365, 0.8998, 0.6263, 0.8874, 0.7754, 0.8902, 0.7702, 0.905, 0.7849, 0.8988, 0.7862, 0.8905, 0.6419, 0.8675, 0.6423, 0.8709, 0.6352, 0.8878, 0.6365, 0.8704, 0.776, 0.8673, 0.7688, 0.8902, 0.7702, 0.8874, 0.7754, 0.8675, 0.6423, 0.8541, 0.6255, 0.8599, 0.6239, 0.8709, 0.6352, 0.8589, 0.7868, 0.8532, 0.785, 0.8673, 0.7688, 0.8704, 0.776, 0.8541, 0.6255, 0.8544, 0.6048, 0.8597, 0.6082, 0.8599, 0.6239, 0.8579, 0.8025, 0.8525, 0.8057, 0.8532, 0.785, 0.8589, 0.7868, 0.8544, 0.6048, 0.8706, 0.5896, 0.8717, 0.594, 0.8597, 0.6082, 0.8693, 0.8172, 0.8681, 0.8215, 0.8525, 0.8057, 0.8579, 0.8025, 0.8706, 0.5896, 0.891, 0.5901, 0.8896, 0.5933, 0.8717, 0.594, 0.8872, 0.8187, 0.8884, 0.822, 0.8681, 0.8215, 0.8693, 0.8172, 0.8794, 0.6165, 0.8717, 0.594, 0.8896, 0.5933, 0.8872, 0.8187, 0.8693, 0.8172, 0.878, 0.7951, 0.8597, 0.6082, 0.8717, 0.594, 0.8794, 0.6165, 0.878, 0.7951, 0.8693, 0.8172, 0.8579, 0.8025, 0.8794, 0.6165, 0.8599, 0.6239, 0.8597, 0.6082, 0.8579, 0.8025, 0.8589, 0.7868, 0.878, 0.7951, 0.8794, 0.6165, 0.8709, 0.6352, 0.8599, 0.6239, 0.8589, 0.7868, 0.8704, 0.776, 0.878, 0.7951, 0.8794, 0.6165, 0.8878, 0.6365, 0.8709, 0.6352, 0.8704, 0.776, 0.8874, 0.7754, 0.878, 0.7951, 0.8794, 0.6165, 0.8998, 0.6263, 0.8878, 0.6365, 0.8874, 0.7754, 0.8988, 0.7862, 0.878, 0.7951, 0.8794, 0.6165, 0.9024, 0.6079, 0.8998, 0.6263, 0.8988, 0.7862, 0.9006, 0.8047, 0.878, 0.7951, 0.8794, 0.6165, 0.8896, 0.5933, 0.9024, 0.6079, 0.9006, 0.8047, 0.8872, 0.8187, 0.878, 0.7951, 0.5403, 0.05381, 0.5364, 0.06207, 0.5189, 0.05968, 0.5189, 0.05029, 0.5189, 0.05968, 0.5015, 0.06204, 0.4976, 0.05377, 0.5189, 0.05029, 0.5519, 0.05834, 0.5428, 0.06409, 0.5364, 0.06207, 0.5403, 0.05381, 0.5015, 0.06204, 0.4951, 0.06405, 0.486, 0.05827, 0.4976, 0.05377, 0.5551, 0.0619, 0.5463, 0.07267, 0.5428, 0.06409, 0.5519, 0.05834, 0.4951, 0.06405, 0.4916, 0.07262, 0.4828, 0.06183, 0.486, 0.05827, 0.5638, 0.07659, 0.5483, 0.08489, 0.5463, 0.07267, 0.5551, 0.0619, 0.4916, 0.07262, 0.4895, 0.08486, 0.474, 0.07651, 0.4828, 0.06183, 0.5831, 0.1085, 0.5556, 0.1217, 0.5483, 0.08489, 0.5638, 0.07659, 0.4895, 0.08486, 0.4822, 0.1218, 0.4545, 0.1085, 0.474, 0.07651, 0.6055, 0.1651, 0.6474, 0.2005, 0.6215, 0.2278, 0.5531, 0.2096, 0.4165, 0.2295, 0.3897, 0.2019, 0.432, 0.1656, 0.4853, 0.2101, 0.6474, 0.2005, 0.6764, 0.2332, 0.6648, 0.2532, 0.6215, 0.2278, 0.3727, 0.2564, 0.3603, 0.2359, 0.3897, 0.2019, 0.4165, 0.2295, 0.6764, 0.2332, 0.7153, 0.2654, 0.6839, 0.28, 0.6648, 0.2532, 0.3537, 0.2846, 0.3205, 0.2703, 0.3603, 0.2359, 0.3727, 0.2564, 0.7153, 0.2654, 0.7073, 0.3101, 0.6875, 0.3115, 0.6839, 0.28, 0.3512, 0.3174, 0.3307, 0.3169, 0.3205, 0.2703, 0.3537, 0.2846, 0.7073, 0.3101, 0.6974, 0.3327, 0.6768, 0.3239, 0.6875, 0.3115, 0.3627, 0.3297, 0.342, 0.3397, 0.3307, 0.3169, 0.3512, 0.3174, 0.6974, 0.3327, 0.6628, 0.3725, 0.6391, 0.3573, 0.6768, 0.3239, 0.4028, 0.3621, 0.3793, 0.3787, 0.342, 0.3397, 0.3627, 0.3297, 0.6628, 0.3725, 0.6268, 0.3958, 0.6183, 0.3752, 0.6391, 0.3573, 0.4246, 0.3793, 0.4169, 0.4006, 0.3793, 0.3787, 0.4028, 0.3621, 0.6268, 0.3958, 0.6048, 0.3978, 0.6008, 0.3779, 0.6183, 0.3752, 0.4424, 0.3812, 0.4393, 0.4015, 0.4169, 0.4006, 0.4246, 0.3793, 0.6048, 0.3978, 0.5531, 0.3905, 0.5597, 0.357, 0.6008, 0.3779, 0.4829, 0.3585, 0.4909, 0.3919, 0.4393, 0.4015, 0.4424, 0.3812, 0.5531, 0.3905, 0.5219, 0.386, 0.5211, 0.3439, 0.5597, 0.357, 0.5211, 0.3439, 0.5219, 0.386, 0.4909, 0.3919, 0.4829, 0.3585, 0.5773, 0.3402, 0.5998, 0.3448, 0.6008, 0.3779, 0.5597, 0.357, 0.4424, 0.3812, 0.442, 0.3478, 0.4646, 0.3422, 0.4829, 0.3585, 0.5998, 0.3448, 0.6155, 0.342, 0.6183, 0.3752, 0.6008, 0.3779, 0.4246, 0.3793, 0.426, 0.3456, 0.442, 0.3478, 0.4424, 0.3812, 0.6345, 0.3323, 0.6391, 0.3573, 0.6183, 0.3752, 0.6155, 0.342, 0.4246, 0.3793, 0.4028, 0.3621, 0.4064, 0.3365, 0.426, 0.3456, 0.6624, 0.3128, 0.6768, 0.3239, 0.6391, 0.3573, 0.6345, 0.3323, 0.4028, 0.3621, 0.3627, 0.3297, 0.3771, 0.3177, 0.4064, 0.3365, 0.6684, 0.298, 0.6875, 0.3115, 0.6768, 0.3239, 0.6624, 0.3128, 0.3627, 0.3297, 0.3512, 0.3174, 0.3703, 0.3026, 0.3771, 0.3177, 0.6641, 0.2779, 0.6839, 0.28, 0.6875, 0.3115, 0.6684, 0.298, 0.3512, 0.3174, 0.3537, 0.2846, 0.3741, 0.2818, 0.3703, 0.3026, 0.6392, 0.253, 0.6648, 0.2532, 0.6839, 0.28, 0.6641, 0.2779, 0.3537, 0.2846, 0.3727, 0.2564, 0.3989, 0.2556, 0.3741, 0.2818, 0.614, 0.2427, 0.6215, 0.2278, 0.6648, 0.2532, 0.6392, 0.253, 0.3727, 0.2564, 0.4165, 0.2295, 0.4245, 0.2445, 0.3989, 0.2556, 0.5729, 0.2586, 0.5531, 0.2096, 0.6215, 0.2278, 0.614, 0.2427, 0.4165, 0.2295, 0.4853, 0.2101, 0.4664, 0.2597, 0.4245, 0.2445, 0.5729, 0.2586, 0.5639, 0.272, 0.5198, 0.2489, 0.5531, 0.2096, 0.5198, 0.2489, 0.4759, 0.2731, 0.4664, 0.2597, 0.4853, 0.2101, 0.5773, 0.3402, 0.5597, 0.357, 0.5211, 0.3439, 0.5585, 0.3166, 0.5211, 0.3439, 0.4829, 0.3585, 0.4646, 0.3422, 0.4826, 0.3178, 0.5585, 0.3166, 0.5211, 0.3439, 0.5203, 0.2948, 0.5569, 0.2912, 0.5203, 0.2948, 0.5211, 0.3439, 0.4826, 0.3178, 0.4834, 0.2922, 0.5198, 0.2489, 0.5639, 0.272, 0.5569, 0.2912, 0.5203, 0.2948, 0.4834, 0.2922, 0.4759, 0.2731, 0.5198, 0.2489, 0.5203, 0.2948, 0.5255, 0.06897, 0.5189, 0.0679, 0.5189, 0.05968, 0.5364, 0.06207, 0.5189, 0.05968, 0.5189, 0.0679, 0.5124, 0.06896, 0.5015, 0.06204, 0.5312, 0.07383, 0.5255, 0.06897, 0.5364, 0.06207, 0.5428, 0.06409, 0.5015, 0.06204, 0.5124, 0.06896, 0.5066, 0.07381, 0.4951, 0.06405, 0.531, 0.08743, 0.5312, 0.07383, 0.5428, 0.06409, 0.5463, 0.07267, 0.4951, 0.06405, 0.5066, 0.07381, 0.5068, 0.08742, 0.4916, 0.07262, 0.5556, 0.1217, 0.532, 0.1277, 0.5327, 0.09092, 0.5483, 0.08489, 0.5052, 0.09091, 0.5058, 0.1277, 0.4822, 0.1218, 0.4895, 0.08486, 0.531, 0.08743, 0.5463, 0.07267, 0.5483, 0.08489, 0.5327, 0.09092, 0.4895, 0.08486, 0.4916, 0.07262, 0.5068, 0.08742, 0.5052, 0.09091, 0.5381, 0.1584, 0.519, 0.1517, 0.5189, 0.1284, 0.532, 0.1277, 0.5189, 0.1284, 0.519, 0.1517, 0.4999, 0.1584, 0.5058, 0.1277, 0.5327, 0.09092, 0.532, 0.1277, 0.5189, 0.1284, 0.5189, 0.09395, 0.5189, 0.1284, 0.5058, 0.1277, 0.5052, 0.09091, 0.5189, 0.09395, 0.5189, 0.08518, 0.531, 0.08743, 0.5327, 0.09092, 0.5189, 0.09395, 0.5052, 0.09091, 0.5068, 0.08742, 0.5189, 0.08518, 0.5189, 0.09395, 0.5484, 0.1736, 0.538, 0.176, 0.5352, 0.1668, 0.5381, 0.1584, 0.5028, 0.1669, 0.5001, 0.176, 0.4897, 0.1737, 0.4999, 0.1584, 0.5443, 0.1934, 0.5372, 0.1876, 0.538, 0.176, 0.5484, 0.1736, 0.5001, 0.176, 0.5009, 0.1876, 0.494, 0.1934, 0.4897, 0.1737, 0.5198, 0.2008, 0.5288, 0.1918, 0.5372, 0.1876, 0.5443, 0.1934, 0.5009, 0.1876, 0.5092, 0.1916, 0.5198, 0.2008, 0.494, 0.1934, 0.5176, 0.1906, 0.5191, 0.1854, 0.5288, 0.1918, 0.5198, 0.2008, 0.5092, 0.1916, 0.5191, 0.1854, 0.5176, 0.1906, 0.5198, 0.2008, 0.519, 0.1517, 0.5381, 0.1584, 0.5352, 0.1668, 0.519, 0.159, 0.5028, 0.1669, 0.4999, 0.1584, 0.519, 0.1517, 0.519, 0.159, 0.519, 0.159, 0.5352, 0.1668, 0.5311, 0.1716, 0.519, 0.1656, 0.5069, 0.1717, 0.5028, 0.1669, 0.519, 0.159, 0.519, 0.1656, 0.5191, 0.1854, 0.5191, 0.1795, 0.5282, 0.1863, 0.5288, 0.1918, 0.5098, 0.1863, 0.5191, 0.1795, 0.5191, 0.1854, 0.5092, 0.1916, 0.5288, 0.1918, 0.5282, 0.1863, 0.5335, 0.1842, 0.5372, 0.1876, 0.5045, 0.1842, 0.5098, 0.1863, 0.5092, 0.1916, 0.5009, 0.1876, 0.5372, 0.1876, 0.5335, 0.1842, 0.5334, 0.1767, 0.538, 0.176, 0.5046, 0.1768, 0.5045, 0.1842, 0.5009, 0.1876, 0.5001, 0.176, 0.538, 0.176, 0.5334, 0.1767, 0.5311, 0.1716, 0.5352, 0.1668, 0.5069, 0.1717, 0.5046, 0.1768, 0.5001, 0.176, 0.5028, 0.1669, 0.5191, 0.1795, 0.5334, 0.1767, 0.5335, 0.1842, 0.5282, 0.1863, 0.5045, 0.1842, 0.5046, 0.1768, 0.5191, 0.1795, 0.5098, 0.1863, 0.5191, 0.1795, 0.519, 0.1656, 0.5311, 0.1716, 0.5334, 0.1767, 0.5069, 0.1717, 0.519, 0.1656, 0.5191, 0.1795, 0.5046, 0.1768, 0.5198, 0.2008, 0.5443, 0.1934, 0.5531, 0.2096, 0.5198, 0.2489, 0.4853, 0.2101, 0.494, 0.1934, 0.5198, 0.2008, 0.5198, 0.2489, 0.5443, 0.1934, 0.5484, 0.1736, 0.5616, 0.1678, 0.5531, 0.2096, 0.4764, 0.168, 0.4897, 0.1737, 0.494, 0.1934, 0.4853, 0.2101, 0.5484, 0.1736, 0.5381, 0.1584, 0.5595, 0.1493, 0.5616, 0.1678, 0.4784, 0.1494, 0.4999, 0.1584, 0.4897, 0.1737, 0.4764, 0.168, 0.5381, 0.1584, 0.532, 0.1277, 0.5556, 0.1217, 0.5595, 0.1493, 0.4822, 0.1218, 0.5058, 0.1277, 0.4999, 0.1584, 0.4784, 0.1494, 0.5831, 0.1085, 0.5961, 0.1334, 0.5595, 0.1493, 0.5556, 0.1217, 0.4784, 0.1494, 0.4414, 0.1336, 0.4545, 0.1085, 0.4822, 0.1218, 0.5961, 0.1334, 0.6012, 0.1479, 0.5616, 0.1678, 0.5595, 0.1493, 0.4764, 0.168, 0.4363, 0.1482, 0.4414, 0.1336, 0.4784, 0.1494, 0.6055, 0.1651, 0.5531, 0.2096, 0.5616, 0.1678, 0.6012, 0.1479, 0.4764, 0.168, 0.4853, 0.2101, 0.432, 0.1656, 0.4363, 0.1482, 0.531, 0.08743, 0.5189, 0.08518, 0.5189, 0.08387, 0.5289, 0.08496, 0.5189, 0.08387, 0.5189, 0.08518, 0.5068, 0.08742, 0.5089, 0.08495, 0.5312, 0.07383, 0.531, 0.08743, 0.5289, 0.08496, 0.529, 0.07543, 0.5089, 0.08495, 0.5068, 0.08742, 0.5066, 0.07381, 0.5088, 0.07542, 0.5255, 0.06897, 0.5312, 0.07383, 0.529, 0.07543, 0.5238, 0.07051, 0.5088, 0.07542, 0.5066, 0.07381, 0.5124, 0.06896, 0.5141, 0.0705, 0.5189, 0.0679, 0.5255, 0.06897, 0.5238, 0.07051, 0.5189, 0.06947, 0.5141, 0.0705, 0.5124, 0.06896, 0.5189, 0.0679, 0.5189, 0.06947, 0.5189, 0.06947, 0.5238, 0.07051, 0.5216, 0.07497, 0.5189, 0.07426, 0.5163, 0.07497, 0.5141, 0.0705, 0.5189, 0.06947, 0.5189, 0.07426, 0.5238, 0.07051, 0.529, 0.07543, 0.5242, 0.07669, 0.5216, 0.07497, 0.5136, 0.07668, 0.5088, 0.07542, 0.5141, 0.0705, 0.5163, 0.07497, 0.529, 0.07543, 0.5289, 0.08496, 0.5246, 0.07989, 0.5242, 0.07669, 0.5133, 0.07988, 0.5089, 0.08495, 0.5088, 0.07542, 0.5136, 0.07668, 0.5289, 0.08496, 0.5189, 0.08387, 0.5189, 0.07933, 0.5246, 0.07989, 0.5189, 0.07933, 0.5189, 0.08387, 0.5089, 0.08495, 0.5133, 0.07988, 0.5189, 0.07933, 0.5189, 0.07426, 0.5216, 0.07497, 0.5246, 0.07989, 0.5163, 0.07497, 0.5189, 0.07426, 0.5189, 0.07933, 0.5133, 0.07988, 0.5246, 0.07989, 0.5216, 0.07497, 0.5242, 0.07669, 0.5136, 0.07668, 0.5163, 0.07497, 0.5133, 0.07988, 0.5569, 0.2912, 0.5639, 0.272, 0.5718, 0.2773, 0.5684, 0.2929, 0.4681, 0.2786, 0.4759, 0.2731, 0.4834, 0.2922, 0.472, 0.2943, 0.5585, 0.3166, 0.5569, 0.2912, 0.5684, 0.2929, 0.5731, 0.3114, 0.472, 0.2943, 0.4834, 0.2922, 0.4826, 0.3178, 0.4678, 0.3131, 0.5773, 0.3402, 0.5585, 0.3166, 0.5731, 0.3114, 0.5849, 0.3277, 0.4678, 0.3131, 0.4826, 0.3178, 0.4646, 0.3422, 0.4565, 0.33, 0.5639, 0.272, 0.5729, 0.2586, 0.5807, 0.2666, 0.5718, 0.2773, 0.4587, 0.268, 0.4664, 0.2597, 0.4759, 0.2731, 0.4681, 0.2786, 0.5729, 0.2586, 0.614, 0.2427, 0.6117, 0.2557, 0.5807, 0.2666, 0.4271, 0.2577, 0.4245, 0.2445, 0.4664, 0.2597, 0.4587, 0.268, 0.614, 0.2427, 0.6392, 0.253, 0.6325, 0.2629, 0.6117, 0.2557, 0.4061, 0.2655, 0.3989, 0.2556, 0.4245, 0.2445, 0.4271, 0.2577, 0.6392, 0.253, 0.6641, 0.2779, 0.6537, 0.28, 0.6325, 0.2629, 0.3849, 0.2836, 0.3741, 0.2818, 0.3989, 0.2556, 0.4061, 0.2655, 0.6641, 0.2779, 0.6684, 0.298, 0.6561, 0.2976, 0.6537, 0.28, 0.383, 0.3019, 0.3703, 0.3026, 0.3741, 0.2818, 0.3849, 0.2836, 0.6684, 0.298, 0.6624, 0.3128, 0.6528, 0.3102, 0.6561, 0.2976, 0.3869, 0.3146, 0.3771, 0.3177, 0.3703, 0.3026, 0.383, 0.3019, 0.6624, 0.3128, 0.6345, 0.3323, 0.629, 0.3239, 0.6528, 0.3102, 0.4116, 0.3277, 0.4064, 0.3365, 0.3771, 0.3177, 0.3869, 0.3146, 0.6345, 0.3323, 0.6155, 0.342, 0.6144, 0.332, 0.629, 0.3239, 0.4267, 0.3354, 0.426, 0.3456, 0.4064, 0.3365, 0.4116, 0.3277, 0.6155, 0.342, 0.5998, 0.3448, 0.601, 0.3336, 0.6144, 0.332, 0.4403, 0.3365, 0.442, 0.3478, 0.426, 0.3456, 0.4267, 0.3354, 0.5998, 0.3448, 0.5773, 0.3402, 0.5849, 0.3277, 0.601, 0.3336, 0.4565, 0.33, 0.4646, 0.3422, 0.442, 0.3478, 0.4403, 0.3365, 0.601, 0.3336, 0.5849, 0.3277, 0.5906, 0.3215, 0.6018, 0.3285, 0.4504, 0.3239, 0.4565, 0.33, 0.4403, 0.3365, 0.4394, 0.3313, 0.6144, 0.332, 0.601, 0.3336, 0.6018, 0.3285, 0.6133, 0.3271, 0.4394, 0.3313, 0.4403, 0.3365, 0.4267, 0.3354, 0.4276, 0.3304, 0.629, 0.3239, 0.6144, 0.332, 0.6133, 0.3271, 0.6269, 0.3205, 0.4276, 0.3304, 0.4267, 0.3354, 0.4116, 0.3277, 0.4136, 0.3242, 0.6528, 0.3102, 0.629, 0.3239, 0.6269, 0.3205, 0.6462, 0.3064, 0.4136, 0.3242, 0.4116, 0.3277, 0.3869, 0.3146, 0.3934, 0.3105, 0.6561, 0.2976, 0.6528, 0.3102, 0.6462, 0.3064, 0.6495, 0.2962, 0.3934, 0.3105, 0.3869, 0.3146, 0.383, 0.3019, 0.3897, 0.3002, 0.6537, 0.28, 0.6561, 0.2976, 0.6495, 0.2962, 0.6478, 0.2835, 0.3897, 0.3002, 0.383, 0.3019, 0.3849, 0.2836, 0.391, 0.2871, 0.6325, 0.2629, 0.6537, 0.28, 0.6478, 0.2835, 0.6298, 0.2673, 0.391, 0.2871, 0.3849, 0.2836, 0.4061, 0.2655, 0.4089, 0.27, 0.6117, 0.2557, 0.6325, 0.2629, 0.6298, 0.2673, 0.6126, 0.2616, 0.4089, 0.27, 0.4061, 0.2655, 0.4271, 0.2577, 0.4263, 0.2637, 0.5807, 0.2666, 0.6117, 0.2557, 0.6126, 0.2616, 0.5852, 0.271, 0.4263, 0.2637, 0.4271, 0.2577, 0.4587, 0.268, 0.4544, 0.2726, 0.5718, 0.2773, 0.5807, 0.2666, 0.5852, 0.271, 0.5781, 0.2819, 0.4544, 0.2726, 0.4587, 0.268, 0.4681, 0.2786, 0.4618, 0.2834, 0.5849, 0.3277, 0.5731, 0.3114, 0.5795, 0.3093, 0.5906, 0.3215, 0.4612, 0.3112, 0.4678, 0.3131, 0.4565, 0.33, 0.4504, 0.3239, 0.5731, 0.3114, 0.5684, 0.2929, 0.5775, 0.2938, 0.5795, 0.3093, 0.4628, 0.2954, 0.472, 0.2943, 0.4678, 0.3131, 0.4612, 0.3112, 0.5684, 0.2929, 0.5718, 0.2773, 0.5781, 0.2819, 0.5775, 0.2938, 0.4618, 0.2834, 0.4681, 0.2786, 0.472, 0.2943, 0.4628, 0.2954, 0.5219, 0.386, 0.5531, 0.3905, 0.5532, 0.4331, 0.523, 0.4336, 0.4928, 0.4345, 0.4909, 0.3919, 0.5219, 0.386, 0.523, 0.4336, 0.5531, 0.3905, 0.6048, 0.3978, 0.6098, 0.4315, 0.5532, 0.4331, 0.4359, 0.4357, 0.4393, 0.4015, 0.4909, 0.3919, 0.4928, 0.4345, 0.6048, 0.3978, 0.6268, 0.3958, 0.6482, 0.4193, 0.6098, 0.4315, 0.3965, 0.4254, 0.4169, 0.4006, 0.4393, 0.4015, 0.4359, 0.4357, 0.6268, 0.3958, 0.6628, 0.3725, 0.6921, 0.3883, 0.6482, 0.4193, 0.3503, 0.3962, 0.3793, 0.3787, 0.4169, 0.4006, 0.3965, 0.4254, 0.6628, 0.3725, 0.6974, 0.3327, 0.7263, 0.3418, 0.6921, 0.3883, 0.3128, 0.3506, 0.342, 0.3397, 0.3793, 0.3787, 0.3503, 0.3962, 0.6974, 0.3327, 0.7073, 0.3101, 0.7359, 0.3121, 0.7263, 0.3418, 0.3011, 0.3206, 0.3307, 0.3169, 0.342, 0.3397, 0.3128, 0.3506, 0.7073, 0.3101, 0.7153, 0.2654, 0.7299, 0.2564, 0.7359, 0.3121, 0.3049, 0.2611, 0.3205, 0.2703, 0.3307, 0.3169, 0.3011, 0.3206, 0.7153, 0.2654, 0.6764, 0.2332, 0.6982, 0.2169, 0.7299, 0.2564, 0.3374, 0.2192, 0.3603, 0.2359, 0.3205, 0.2703, 0.3049, 0.2611, 0.6764, 0.2332, 0.6474, 0.2005, 0.6631, 0.1907, 0.6982, 0.2169, 0.3735, 0.1919, 0.3897, 0.2019, 0.3603, 0.2359, 0.3374, 0.2192, 0.6269, 0.01561, 0.6494, 0.02238, 0.6605, 0.07608, 0.6214, 0.04809, 0.3768, 0.0753, 0.3888, 0.02159, 0.4113, 0.01513, 0.4164, 0.04763, 0.5675, 0.000144, 0.6269, 0.01561, 0.6214, 0.04809, 0.5772, 0.0328, 0.4164, 0.04763, 0.4113, 0.01513, 0.4706, 0.000144, 0.4608, 0.03266, 0.5189, 0.02489, 0.5675, 0.000144, 0.5772, 0.0328, 0.5474, 0.04172, 0.4608, 0.03266, 0.4706, 0.000144, 0.5189, 0.02489, 0.4905, 0.04167, 0.5403, 0.05381, 0.5189, 0.05029, 0.5189, 0.02489, 0.5474, 0.04172, 0.5189, 0.02489, 0.5189, 0.05029, 0.4976, 0.05377, 0.4905, 0.04167, 0.5519, 0.05834, 0.5403, 0.05381, 0.5474, 0.04172, 0.5581, 0.05387, 0.4905, 0.04167, 0.4976, 0.05377, 0.486, 0.05827, 0.4798, 0.05378, 0.5551, 0.0619, 0.5519, 0.05834, 0.5581, 0.05387, 0.577, 0.058, 0.4798, 0.05378, 0.486, 0.05827, 0.4828, 0.06183, 0.4609, 0.05785, 0.5638, 0.07659, 0.5551, 0.0619, 0.577, 0.058, 0.6117, 0.07827, 0.4609, 0.05785, 0.4828, 0.06183, 0.474, 0.07651, 0.4259, 0.07799, 0.577, 0.058, 0.5772, 0.0328, 0.6214, 0.04809, 0.6117, 0.07827, 0.4164, 0.04763, 0.4608, 0.03266, 0.4609, 0.05785, 0.4259, 0.07799, 0.577, 0.058, 0.5581, 0.05387, 0.5474, 0.04172, 0.5772, 0.0328, 0.4905, 0.04167, 0.4798, 0.05378, 0.4609, 0.05785, 0.4608, 0.03266, 0.6267, 0.1114, 0.6117, 0.07827, 0.6214, 0.04809, 0.6605, 0.07608, 0.4164, 0.04763, 0.4259, 0.07799, 0.4106, 0.1112, 0.3768, 0.0753, 0.5831, 0.1085, 0.5638, 0.07659, 0.6117, 0.07827, 0.6267, 0.1114, 0.4259, 0.07799, 0.474, 0.07651, 0.4545, 0.1085, 0.4106, 0.1112, 0.5961, 0.1334, 0.6295, 0.1305, 0.6235, 0.1468, 0.6012, 0.1479, 0.4137, 0.1472, 0.4076, 0.1306, 0.4414, 0.1336, 0.4363, 0.1482, 0.5831, 0.1085, 0.6267, 0.1114, 0.6295, 0.1305, 0.5961, 0.1334, 0.4076, 0.1306, 0.4106, 0.1112, 0.4545, 0.1085, 0.4414, 0.1336, 0.6055, 0.1651, 0.6012, 0.1479, 0.6235, 0.1468, 0.6193, 0.1598, 0.4137, 0.1472, 0.4363, 0.1482, 0.432, 0.1656, 0.418, 0.1604, 0.6055, 0.1651, 0.6193, 0.1598, 0.6631, 0.1907, 0.6474, 0.2005, 0.3735, 0.1919, 0.418, 0.1604, 0.432, 0.1656, 0.3897, 0.2019, 0.9459, 0.07957, 0.8862, 0.1218, 0.8491, 0.09973, 0.8918, 0.03692, 0.1831, 0.09213, 0.1413, 0.1125, 0.07896, 0.06072, 0.1423, 0.02147, 0.8918, 0.03692, 0.8491, 0.09973, 0.7885, 0.08083, 0.8056, 0.01079, 0.2464, 0.07651, 0.1831, 0.09213, 0.1423, 0.02147, 0.2326, 0.003484, 0.8056, 0.01079, 0.7885, 0.08083, 0.687, 0.0772, 0.6724, 0.0222, 0.3499, 0.07596, 0.2464, 0.07651, 0.2326, 0.003484, 0.366, 0.02099, 0.6724, 0.0222, 0.687, 0.0772, 0.6605, 0.07608, 0.6494, 0.02238, 0.3768, 0.0753, 0.3499, 0.07596, 0.366, 0.02099, 0.3888, 0.02159, 0.6267, 0.1114, 0.6605, 0.07608, 0.687, 0.0772, 0.6295, 0.1305, 0.3499, 0.07596, 0.3768, 0.0753, 0.4106, 0.1112, 0.4076, 0.1306, 0.7299, 0.2564, 0.6982, 0.2169, 0.7602, 0.1932, 0.789, 0.2333, 0.2716, 0.1939, 0.3374, 0.2192, 0.3049, 0.2611, 0.2413, 0.237, 0.9945, 0.1677, 0.9091, 0.1833, 0.8862, 0.1218, 0.9459, 0.07957, 0.1413, 0.1125, 0.1079, 0.1791, 0.01183, 0.1554, 0.07896, 0.06072, 0.9117, 0.4024, 0.8629, 0.3386, 0.8941, 0.3019, 0.9629, 0.3448, 0.1238, 0.3155, 0.1606, 0.3568, 0.1064, 0.4327, 0.04397, 0.367, 0.9629, 0.3448, 0.8941, 0.3019, 0.9154, 0.2598, 0.9999, 0.2546, 0.09896, 0.267, 0.1238, 0.3155, 0.04397, 0.367, 0.000144, 0.2591, 0.9999, 0.2546, 0.9154, 0.2598, 0.9091, 0.1833, 0.9945, 0.1677, 0.1079, 0.1791, 0.09896, 0.267, 0.000144, 0.2591, 0.01183, 0.1554, 0.7495, 0.3347, 0.7359, 0.3121, 0.7663, 0.3008, 0.7892, 0.3137, 0.2674, 0.3101, 0.3011, 0.3206, 0.2882, 0.3465, 0.243, 0.3256, 0.7892, 0.3137, 0.7663, 0.3008, 0.8153, 0.2764, 0.8462, 0.2934, 0.2131, 0.2852, 0.2674, 0.3101, 0.243, 0.3256, 0.1785, 0.305, 0.8462, 0.2934, 0.8153, 0.2764, 0.845, 0.2564, 0.8735, 0.2659, 0.1797, 0.2633, 0.2131, 0.2852, 0.1785, 0.305, 0.1471, 0.2743, 0.8735, 0.2659, 0.845, 0.2564, 0.8591, 0.2282, 0.887, 0.2338, 0.1628, 0.2317, 0.1797, 0.2633, 0.1471, 0.2743, 0.1315, 0.2376, 0.8424, 0.1952, 0.875, 0.1847, 0.887, 0.2338, 0.8591, 0.2282, 0.1315, 0.2376, 0.1452, 0.1827, 0.1768, 0.1962, 0.1628, 0.2317, 0.9091, 0.1833, 0.9154, 0.2598, 0.887, 0.2338, 0.875, 0.1847, 0.1315, 0.2376, 0.09896, 0.267, 0.1079, 0.1791, 0.1452, 0.1827, 0.9154, 0.2598, 0.8941, 0.3019, 0.8735, 0.2659, 0.887, 0.2338, 0.1471, 0.2743, 0.1238, 0.3155, 0.09896, 0.267, 0.1315, 0.2376, 0.8941, 0.3019, 0.8629, 0.3386, 0.8462, 0.2934, 0.8735, 0.2659, 0.1785, 0.305, 0.1606, 0.3568, 0.1238, 0.3155, 0.1471, 0.2743, 0.8629, 0.3386, 0.7943, 0.3641, 0.7892, 0.3137, 0.8462, 0.2934, 0.243, 0.3256, 0.2398, 0.3826, 0.1606, 0.3568, 0.1785, 0.305, 0.7702, 0.3795, 0.7495, 0.3347, 0.7892, 0.3137, 0.7943, 0.3641, 0.243, 0.3256, 0.2882, 0.3465, 0.2681, 0.3987, 0.2398, 0.3826, 0.8455, 0.45, 0.7943, 0.3641, 0.8629, 0.3386, 0.9117, 0.4024, 0.1606, 0.3568, 0.2398, 0.3826, 0.1853, 0.4841, 0.1064, 0.4327, 0.8159, 0.4454, 0.7706, 0.4443, 0.7557, 0.4186, 0.7702, 0.3795, 0.287, 0.4429, 0.2714, 0.4733, 0.2193, 0.4772, 0.2681, 0.3987, 0.8159, 0.4454, 0.7702, 0.3795, 0.7943, 0.3641, 0.8455, 0.45, 0.2398, 0.3826, 0.2681, 0.3987, 0.2193, 0.4772, 0.1853, 0.4841, 0.8198, 0.4681, 0.8159, 0.4454, 0.8455, 0.45, 0.1853, 0.4841, 0.2193, 0.4772, 0.2159, 0.5036, 0.7359, 0.3121, 0.7299, 0.2564, 0.789, 0.2333, 0.7663, 0.3008, 0.2413, 0.237, 0.3049, 0.2611, 0.3011, 0.3206, 0.2674, 0.3101, 0.789, 0.2333, 0.8096, 0.2339, 0.8153, 0.2764, 0.7663, 0.3008, 0.2131, 0.2852, 0.2192, 0.2374, 0.2413, 0.237, 0.2674, 0.3101, 0.8096, 0.2339, 0.8293, 0.2196, 0.845, 0.2564, 0.8153, 0.2764, 0.1797, 0.2633, 0.1991, 0.2225, 0.2192, 0.2374, 0.2131, 0.2852, 0.8424, 0.1952, 0.8591, 0.2282, 0.845, 0.2564, 0.8293, 0.2196, 0.1797, 0.2633, 0.1628, 0.2317, 0.1768, 0.1962, 0.1991, 0.2225, 0.687, 0.0772, 0.7885, 0.08083, 0.7865, 0.1176, 0.7155, 0.1397, 0.2467, 0.1148, 0.2464, 0.07651, 0.3499, 0.07596, 0.3195, 0.1394, 0.7602, 0.1932, 0.7155, 0.1397, 0.7865, 0.1176, 0.7855, 0.1523, 0.2467, 0.1148, 0.3195, 0.1394, 0.2716, 0.1939, 0.246, 0.151, 0.6982, 0.2169, 0.6631, 0.1907, 0.7155, 0.1397, 0.7602, 0.1932, 0.3195, 0.1394, 0.3735, 0.1919, 0.3374, 0.2192, 0.2716, 0.1939, 0.6631, 0.1907, 0.6235, 0.1468, 0.6295, 0.1305, 0.7155, 0.1397, 0.4076, 0.1306, 0.4137, 0.1472, 0.3735, 0.1919, 0.3195, 0.1394, 0.6295, 0.1305, 0.687, 0.0772, 0.7155, 0.1397, 0.3195, 0.1394, 0.3499, 0.07596, 0.4076, 0.1306, 0.6631, 0.1907, 0.6193, 0.1598, 0.6235, 0.1468, 0.4137, 0.1472, 0.418, 0.1604, 0.3735, 0.1919, 0.8424, 0.1952, 0.8374, 0.1564, 0.8582, 0.1378, 0.875, 0.1847, 0.1717, 0.1323, 0.1966, 0.1552, 0.1768, 0.1962, 0.1452, 0.1827, 0.9091, 0.1833, 0.875, 0.1847, 0.8582, 0.1378, 0.8862, 0.1218, 0.1717, 0.1323, 0.1452, 0.1827, 0.1079, 0.1791, 0.1413, 0.1125, 0.7855, 0.1523, 0.7865, 0.1176, 0.8582, 0.1378, 0.8374, 0.1564, 0.1717, 0.1323, 0.2467, 0.1148, 0.246, 0.151, 0.1966, 0.1552, 0.7885, 0.08083, 0.8491, 0.09973, 0.8582, 0.1378, 0.7865, 0.1176, 0.1717, 0.1323, 0.1831, 0.09213, 0.2464, 0.07651, 0.2467, 0.1148, 0.8862, 0.1218, 0.8582, 0.1378, 0.8491, 0.09973, 0.1831, 0.09213, 0.1717, 0.1323, 0.1413, 0.1125, 0.5062, 0.9049, 0.4324, 0.8949, 0.4388, 0.8702, 0.4911, 0.8817, 0.3159, 0.8682, 0.3216, 0.8932, 0.2472, 0.9012, 0.263, 0.8783, 0.5062, 0.9049, 0.4911, 0.8817, 0.5728, 0.8605, 0.6048, 0.8799, 0.1815, 0.8547, 0.263, 0.8783, 0.2472, 0.9012, 0.1487, 0.8733, 0.6048, 0.8799, 0.5728, 0.8605, 0.5864, 0.794, 0.62, 0.7916, 0.1697, 0.7875, 0.1815, 0.8547, 0.1487, 0.8733, 0.1361, 0.7841, 0.62, 0.7916, 0.5864, 0.794, 0.549, 0.7464, 0.5638, 0.7392, 0.2087, 0.7409, 0.1697, 0.7875, 0.1361, 0.7841, 0.1941, 0.7332, 0.5638, 0.7392, 0.549, 0.7464, 0.5003, 0.7117, 0.5083, 0.6977, 0.2584, 0.7075, 0.2087, 0.7409, 0.1941, 0.7332, 0.2508, 0.6932, 0.5083, 0.6977, 0.5003, 0.7117, 0.4386, 0.6807, 0.4348, 0.6589, 0.321, 0.678, 0.2584, 0.7075, 0.2508, 0.6932, 0.3253, 0.6562, 0.5003, 0.7117, 0.5057, 0.7309, 0.453, 0.7, 0.4386, 0.6807, 0.3061, 0.697, 0.2525, 0.7266, 0.2584, 0.7075, 0.321, 0.678, 0.549, 0.7464, 0.5429, 0.7558, 0.5057, 0.7309, 0.5003, 0.7117, 0.2525, 0.7266, 0.2146, 0.7504, 0.2087, 0.7409, 0.2584, 0.7075, 0.5864, 0.794, 0.5681, 0.7874, 0.5429, 0.7558, 0.549, 0.7464, 0.2146, 0.7504, 0.1883, 0.7814, 0.1697, 0.7875, 0.2087, 0.7409, 0.5728, 0.8605, 0.5555, 0.8264, 0.5681, 0.7874, 0.5864, 0.794, 0.1883, 0.7814, 0.1998, 0.8209, 0.1815, 0.8547, 0.1697, 0.7875, 0.4911, 0.8817, 0.5012, 0.8444, 0.5555, 0.8264, 0.5728, 0.8605, 0.1998, 0.8209, 0.2538, 0.8405, 0.263, 0.8783, 0.1815, 0.8547, 0.4911, 0.8817, 0.4388, 0.8702, 0.4578, 0.84, 0.5012, 0.8444, 0.2976, 0.8374, 0.3159, 0.8682, 0.263, 0.8783, 0.2538, 0.8405, 0.7602, 0.1932, 0.7855, 0.1523, 0.796, 0.177, 0.7832, 0.1874, 0.2336, 0.1756, 0.246, 0.151, 0.2716, 0.1939, 0.247, 0.1871, 0.391, 0.6119, 0.4348, 0.6589, 0.4386, 0.6807, 0.3948, 0.6861, 0.321, 0.678, 0.3253, 0.6562, 0.3699, 0.6102, 0.3648, 0.6844, 0.789, 0.2333, 0.7602, 0.1932, 0.7832, 0.1874, 0.8096, 0.2339, 0.247, 0.1871, 0.2716, 0.1939, 0.2413, 0.237, 0.2192, 0.2374, 0.3917, 0.8621, 0.4016, 0.8415, 0.4388, 0.8702, 0.4324, 0.8949, 0.3159, 0.8682, 0.354, 0.8403, 0.3634, 0.8613, 0.3216, 0.8932, 0.4386, 0.6807, 0.453, 0.7, 0.435, 0.7183, 0.3948, 0.6861, 0.3237, 0.7157, 0.3061, 0.697, 0.321, 0.678, 0.3648, 0.6844, 0.4337, 0.7297, 0.3847, 0.7103, 0.3948, 0.6861, 0.435, 0.7183, 0.3648, 0.6844, 0.3744, 0.709, 0.3247, 0.7272, 0.3237, 0.7157, 0.411, 0.7477, 0.3847, 0.7103, 0.4337, 0.7297, 0.4278, 0.7428, 0.3247, 0.7272, 0.3744, 0.709, 0.347, 0.7458, 0.3303, 0.7405, 0.4181, 0.7849, 0.3847, 0.7954, 0.3847, 0.7103, 0.411, 0.7477, 0.3744, 0.709, 0.3723, 0.7945, 0.339, 0.7831, 0.347, 0.7458, 0.4016, 0.8415, 0.3847, 0.7954, 0.4181, 0.7849, 0.4313, 0.8175, 0.339, 0.7831, 0.3723, 0.7945, 0.354, 0.8403, 0.3248, 0.8155, 0.4388, 0.8702, 0.4016, 0.8415, 0.4313, 0.8175, 0.4578, 0.84, 0.3248, 0.8155, 0.354, 0.8403, 0.3159, 0.8682, 0.2976, 0.8374, 0.8096, 0.2339, 0.8163, 0.2031, 0.8251, 0.2098, 0.8293, 0.2196, 0.1998, 0.2148, 0.2098, 0.2062, 0.2192, 0.2374, 0.1991, 0.2225, 0.8096, 0.2339, 0.7832, 0.1874, 0.8022, 0.1846, 0.8163, 0.2031, 0.2265, 0.1831, 0.247, 0.1871, 0.2192, 0.2374, 0.2098, 0.2062, 0.7832, 0.1874, 0.796, 0.177, 0.8022, 0.1846, 0.2265, 0.1831, 0.2336, 0.1756, 0.247, 0.1871, 0.4578, 0.84, 0.4313, 0.8175, 0.4485, 0.8046, 0.4734, 0.8247, 0.3079, 0.802, 0.3248, 0.8155, 0.2976, 0.8374, 0.2824, 0.8215, 0.4313, 0.8175, 0.4181, 0.7849, 0.4359, 0.7796, 0.4485, 0.8046, 0.3212, 0.7772, 0.339, 0.7831, 0.3248, 0.8155, 0.3079, 0.802, 0.4181, 0.7849, 0.411, 0.7477, 0.4237, 0.7542, 0.4359, 0.7796, 0.3341, 0.752, 0.347, 0.7458, 0.339, 0.7831, 0.3212, 0.7772, 0.411, 0.7477, 0.4278, 0.7428, 0.4379, 0.7498, 0.4237, 0.7542, 0.3199, 0.7473, 0.3303, 0.7405, 0.347, 0.7458, 0.3341, 0.752, 0.4278, 0.7428, 0.4337, 0.7297, 0.4454, 0.732, 0.4379, 0.7498, 0.3129, 0.7292, 0.3247, 0.7272, 0.3303, 0.7405, 0.3199, 0.7473, 0.4337, 0.7297, 0.435, 0.7183, 0.441, 0.7244, 0.4454, 0.732, 0.3175, 0.7217, 0.3237, 0.7157, 0.3247, 0.7272, 0.3129, 0.7292, 0.435, 0.7183, 0.453, 0.7, 0.4553, 0.7137, 0.441, 0.7244, 0.3035, 0.7107, 0.3061, 0.697, 0.3237, 0.7157, 0.3175, 0.7217, 0.5012, 0.8444, 0.4578, 0.84, 0.4734, 0.8247, 0.5125, 0.8288, 0.2824, 0.8215, 0.2976, 0.8374, 0.2538, 0.8405, 0.243, 0.8246, 0.5555, 0.8264, 0.5012, 0.8444, 0.5125, 0.8288, 0.5509, 0.8118, 0.243, 0.8246, 0.2538, 0.8405, 0.1998, 0.8209, 0.2048, 0.8064, 0.5681, 0.7874, 0.5555, 0.8264, 0.5509, 0.8118, 0.5521, 0.7877, 0.2048, 0.8064, 0.1998, 0.8209, 0.1883, 0.7814, 0.2043, 0.7822, 0.5429, 0.7558, 0.5681, 0.7874, 0.5521, 0.7877, 0.5394, 0.7645, 0.2043, 0.7822, 0.1883, 0.7814, 0.2146, 0.7504, 0.2178, 0.7593, 0.5057, 0.7309, 0.5429, 0.7558, 0.5394, 0.7645, 0.5084, 0.7431, 0.2178, 0.7593, 0.2146, 0.7504, 0.2525, 0.7266, 0.2494, 0.7387, 0.453, 0.7, 0.5057, 0.7309, 0.5084, 0.7431, 0.4553, 0.7137, 0.2494, 0.7387, 0.2525, 0.7266, 0.3061, 0.697, 0.3035, 0.7107, 0.4379, 0.7498, 0.4454, 0.732, 0.4708, 0.7484, 0.4548, 0.7617, 0.287, 0.745, 0.3129, 0.7292, 0.3199, 0.7473, 0.3027, 0.7587, 0.4548, 0.7617, 0.4708, 0.7484, 0.4889, 0.7705, 0.4754, 0.7839, 0.2683, 0.7667, 0.287, 0.745, 0.3027, 0.7587, 0.2814, 0.7805, 0.4754, 0.7839, 0.4889, 0.7705, 0.5037, 0.7876, 0.4945, 0.8025, 0.253, 0.7834, 0.2683, 0.7667, 0.2814, 0.7805, 0.2618, 0.7986, 0.4945, 0.8025, 0.5037, 0.7876, 0.5186, 0.7916, 0.5168, 0.8073, 0.2379, 0.787, 0.253, 0.7834, 0.2618, 0.7986, 0.2392, 0.8029, 0.5125, 0.8288, 0.4734, 0.8247, 0.4945, 0.8025, 0.5168, 0.8073, 0.2618, 0.7986, 0.2824, 0.8215, 0.243, 0.8246, 0.2392, 0.8029, 0.4485, 0.8046, 0.4754, 0.7839, 0.4945, 0.8025, 0.4734, 0.8247, 0.2618, 0.7986, 0.2814, 0.7805, 0.3079, 0.802, 0.2824, 0.8215, 0.4485, 0.8046, 0.4359, 0.7796, 0.4548, 0.7617, 0.4754, 0.7839, 0.3027, 0.7587, 0.3212, 0.7772, 0.3079, 0.802, 0.2814, 0.7805, 0.4379, 0.7498, 0.4548, 0.7617, 0.4359, 0.7796, 0.4237, 0.7542, 0.3212, 0.7772, 0.3027, 0.7587, 0.3199, 0.7473, 0.3341, 0.752, 0.441, 0.7244, 0.4553, 0.7137, 0.4708, 0.7484, 0.4454, 0.732, 0.287, 0.745, 0.3035, 0.7107, 0.3175, 0.7217, 0.3129, 0.7292, 0.5084, 0.7431, 0.4889, 0.7705, 0.4708, 0.7484, 0.4553, 0.7137, 0.287, 0.745, 0.2683, 0.7667, 0.2494, 0.7387, 0.3035, 0.7107, 0.5394, 0.7645, 0.5037, 0.7876, 0.4889, 0.7705, 0.5084, 0.7431, 0.2683, 0.7667, 0.253, 0.7834, 0.2178, 0.7593, 0.2494, 0.7387, 0.5521, 0.7877, 0.5186, 0.7916, 0.5037, 0.7876, 0.5394, 0.7645, 0.253, 0.7834, 0.2379, 0.787, 0.2043, 0.7822, 0.2178, 0.7593, 0.5509, 0.8118, 0.5168, 0.8073, 0.5186, 0.7916, 0.5521, 0.7877, 0.2379, 0.787, 0.2392, 0.8029, 0.2048, 0.8064, 0.2043, 0.7822, 0.5125, 0.8288, 0.5168, 0.8073, 0.5509, 0.8118, 0.2048, 0.8064, 0.2392, 0.8029, 0.243, 0.8246, 0.5083, 0.6977, 0.4348, 0.6589, 0.4841, 0.6288, 0.5434, 0.6835, 0.2769, 0.6251, 0.3253, 0.6562, 0.2508, 0.6932, 0.2161, 0.6781, 0.5638, 0.7392, 0.5083, 0.6977, 0.5434, 0.6835, 0.5811, 0.7269, 0.2161, 0.6781, 0.2508, 0.6932, 0.1941, 0.7332, 0.1772, 0.7204, 0.62, 0.7916, 0.5638, 0.7392, 0.5811, 0.7269, 0.6167, 0.76, 0.1772, 0.7204, 0.1941, 0.7332, 0.1361, 0.7841, 0.1404, 0.7524, 0.7075, 0.7599, 0.62, 0.7916, 0.6167, 0.76, 0.6606, 0.7412, 0.1404, 0.7524, 0.1361, 0.7841, 0.04953, 0.7488, 0.09704, 0.7321, 0.7455, 0.6521, 0.7075, 0.7599, 0.6606, 0.7412, 0.6773, 0.6704, 0.09704, 0.7321, 0.04953, 0.7488, 0.01941, 0.6397, 0.08356, 0.662, 0.7408, 0.5724, 0.7455, 0.6521, 0.6773, 0.6704, 0.6714, 0.5927, 0.08356, 0.662, 0.01941, 0.6397, 0.03366, 0.5644, 0.09282, 0.5899, 0.6773, 0.6704, 0.5434, 0.6835, 0.4841, 0.6288, 0.6714, 0.5927, 0.2769, 0.6251, 0.2161, 0.6781, 0.08356, 0.662, 0.09282, 0.5899, 0.6773, 0.6704, 0.6606, 0.7412, 0.5811, 0.7269, 0.5434, 0.6835, 0.1772, 0.7204, 0.09704, 0.7321, 0.08356, 0.662, 0.2161, 0.6781, 0.6606, 0.7412, 0.6167, 0.76, 0.5811, 0.7269, 0.1772, 0.7204, 0.1404, 0.7524, 0.09704, 0.7321, 0.8424, 0.1952, 0.8293, 0.2196, 0.8346, 0.2069, 0.8347, 0.207, 0.03366, 0.5644, 0.05122, 0.5227, 0.145, 0.5626, 0.09282, 0.5899, 0.6204, 0.5657, 0.6714, 0.5927, 0.4841, 0.6288, 0.4981, 0.5523, 0.2769, 0.6251, 0.09282, 0.5899, 0.145, 0.5626, 0.2642, 0.5501, 0.391, 0.6119, 0.4981, 0.5523, 0.4841, 0.6288, 0.4348, 0.6589, 0.2769, 0.6251, 0.2642, 0.5501, 0.3699, 0.6102, 0.3253, 0.6562])
me_suzanne.use_remesh_fix_poles = True
me_suzanne.use_remesh_preserve_attributes = False
me_suzanne.update()

# ---- objects
ob_cube = bpy.data.objects.new('Cube', me_cube)
ob_light = bpy.data.objects.new('Light', light_light)
ob_camera = bpy.data.objects.new('Camera', cam_camera)
ob_suzanne = bpy.data.objects.new('Suzanne', me_suzanne)

# ---- transforms, parenting, visibility, modifiers, constraints
ob_cube.location = (-2.0, -2.0, 0.0)
ob_cube.lock_rotations_4d = False
ob_cube.empty_display_type = 'ARROWS'
ob_cube.lineart.crease_threshold = 0.0
ob_light.location = (4.076, 1.005, 5.904)
ob_light.rotation_euler = (0.6503, 0.05522, 1.866)
ob_light.lock_rotations_4d = False
ob_light.empty_display_type = 'ARROWS'
ob_light.color = (0.0, 0.0, 0.0, 0.0)
ob_light.lineart.crease_threshold = 0.0
ob_camera.location = (7.359, -6.926, 4.958)
ob_camera.rotation_euler = (1.109, 0.0, 0.8149)
ob_camera.lock_rotations_4d = False
ob_camera.empty_display_type = 'ARROWS'
ob_camera.color = (0.0, 0.0, 0.0, 0.0)
ob_camera.display_type = 'WIRE'
ob_camera.lineart.crease_threshold = 0.0
ob_suzanne.location = (2.0, 0.0, 0.0)

# ---- collection membership
col_collection.objects.link(ob_cube)
col_collection.objects.link(ob_light)
col_collection.objects.link(ob_camera)
col_collection.objects.link(ob_suzanne)

# ---- scene / render settings (as saved in the file)
scene.camera = ob_camera
scene.frame_start = 1; scene.frame_end = 250; scene.frame_set(1)
scene.render.engine = 'BLENDER_EEVEE_NEXT'
scene.cycles.use_denoising = False
scene.cycles.samples = 128
scene.cycles.sampling_pattern = 'TABULATED_SOBOL'
scene.cycles.use_adaptive_sampling = False
scene.cycles.use_light_tree = False
scene.view_settings.view_transform = 'Filmic'
bpy.context.view_layer.update()
